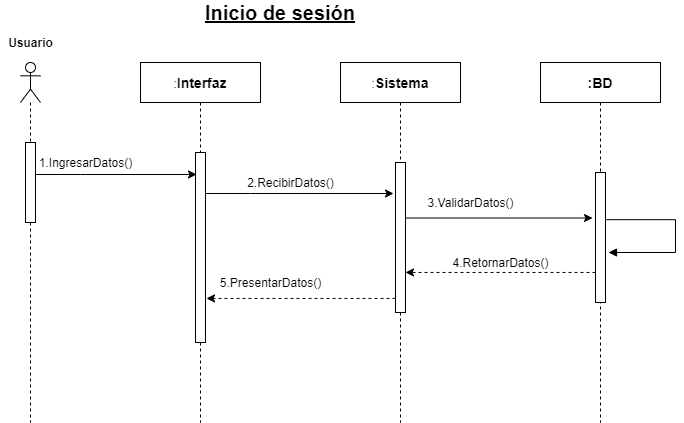

The diagram above was exported from draw.io. Its source (the exported page's mxGraphModel, read from the mxfile embedded in the PNG):
<mxGraphModel dx="842" dy="610" grid="1" gridSize="10" guides="1" tooltips="1" connect="1" arrows="1" fold="1" page="1" pageScale="1" pageWidth="827" pageHeight="1169" math="0" shadow="0">
  <root>
    <mxCell id="0" />
    <mxCell id="1" parent="0" />
    <mxCell id="2" value="&lt;b&gt;&lt;font style=&quot;font-size: 20px&quot;&gt;&lt;u&gt;Inicio de sesión&lt;/u&gt;&lt;/font&gt;&lt;/b&gt;" style="text;html=1;strokeColor=none;fillColor=none;align=center;verticalAlign=middle;whiteSpace=wrap;rounded=0;" vertex="1" parent="1">
      <mxGeometry x="280" y="20" width="200" height="20" as="geometry" />
    </mxCell>
    <mxCell id="9" value="" style="shape=umlLifeline;participant=umlActor;perimeter=lifelinePerimeter;whiteSpace=wrap;html=1;container=1;collapsible=0;recursiveResize=0;verticalAlign=top;spacingTop=36;outlineConnect=0;" vertex="1" parent="1">
      <mxGeometry x="120" y="80" width="20" height="360" as="geometry" />
    </mxCell>
    <mxCell id="13" value="" style="html=1;points=[];perimeter=orthogonalPerimeter;" vertex="1" parent="9">
      <mxGeometry x="5" y="80" width="10" height="80" as="geometry" />
    </mxCell>
    <mxCell id="10" value=":&lt;b&gt;&lt;font style=&quot;font-size: 14px&quot;&gt;Interfaz&lt;/font&gt;&lt;/b&gt;" style="shape=umlLifeline;perimeter=lifelinePerimeter;whiteSpace=wrap;html=1;container=1;collapsible=0;recursiveResize=0;outlineConnect=0;" vertex="1" parent="1">
      <mxGeometry x="240" y="80" width="120" height="360" as="geometry" />
    </mxCell>
    <mxCell id="14" value="" style="html=1;points=[];perimeter=orthogonalPerimeter;" vertex="1" parent="10">
      <mxGeometry x="55" y="90" width="10" height="190" as="geometry" />
    </mxCell>
    <mxCell id="11" value="&lt;b&gt;&lt;font style=&quot;font-size: 14px&quot;&gt;:BD&lt;/font&gt;&lt;/b&gt;" style="shape=umlLifeline;perimeter=lifelinePerimeter;whiteSpace=wrap;html=1;container=1;collapsible=0;recursiveResize=0;outlineConnect=0;" vertex="1" parent="1">
      <mxGeometry x="640" y="80" width="120" height="360" as="geometry" />
    </mxCell>
    <mxCell id="16" value="" style="html=1;points=[];perimeter=orthogonalPerimeter;" vertex="1" parent="11">
      <mxGeometry x="55" y="110" width="10" height="130" as="geometry" />
    </mxCell>
    <mxCell id="30" value="" style="edgeStyle=orthogonalEdgeStyle;html=1;align=left;spacingLeft=2;endArrow=block;rounded=0;exitX=1.1;exitY=0.363;exitDx=0;exitDy=0;exitPerimeter=0;" edge="1" parent="11" source="16">
      <mxGeometry relative="1" as="geometry">
        <mxPoint x="110" y="160" as="sourcePoint" />
        <Array as="points">
          <mxPoint x="135" y="157" />
          <mxPoint x="135" y="190" />
          <mxPoint x="68" y="190" />
        </Array>
        <mxPoint x="68" y="190" as="targetPoint" />
      </mxGeometry>
    </mxCell>
    <mxCell id="12" value=":&lt;font style=&quot;font-size: 14px&quot;&gt;&lt;b&gt;Sistema&lt;/b&gt;&lt;/font&gt;" style="shape=umlLifeline;perimeter=lifelinePerimeter;whiteSpace=wrap;html=1;container=1;collapsible=0;recursiveResize=0;outlineConnect=0;" vertex="1" parent="1">
      <mxGeometry x="440" y="80" width="120" height="360" as="geometry" />
    </mxCell>
    <mxCell id="15" value="" style="html=1;points=[];perimeter=orthogonalPerimeter;" vertex="1" parent="12">
      <mxGeometry x="55" y="100" width="10" height="150" as="geometry" />
    </mxCell>
    <mxCell id="19" value="1.IngresarDatos()" style="text;html=1;align=center;verticalAlign=middle;resizable=0;points=[];autosize=1;" vertex="1" parent="1">
      <mxGeometry x="130" y="170" width="110" height="20" as="geometry" />
    </mxCell>
    <mxCell id="22" style="edgeStyle=orthogonalEdgeStyle;rounded=0;orthogonalLoop=1;jettySize=auto;html=1;" edge="1" parent="1" source="13">
      <mxGeometry relative="1" as="geometry">
        <mxPoint x="296" y="192" as="targetPoint" />
        <Array as="points">
          <mxPoint x="180" y="192" />
          <mxPoint x="180" y="192" />
        </Array>
      </mxGeometry>
    </mxCell>
    <mxCell id="24" style="edgeStyle=orthogonalEdgeStyle;rounded=0;orthogonalLoop=1;jettySize=auto;html=1;" edge="1" parent="1" source="14">
      <mxGeometry relative="1" as="geometry">
        <mxPoint x="493" y="211" as="targetPoint" />
        <Array as="points">
          <mxPoint x="350" y="211" />
          <mxPoint x="350" y="211" />
        </Array>
      </mxGeometry>
    </mxCell>
    <mxCell id="25" value="2.RecibirDatos()" style="text;html=1;align=center;verticalAlign=middle;resizable=0;points=[];autosize=1;" vertex="1" parent="1">
      <mxGeometry x="340" y="190" width="100" height="20" as="geometry" />
    </mxCell>
    <mxCell id="26" style="rounded=0;orthogonalLoop=1;jettySize=auto;html=1;entryX=-0.3;entryY=0.35;entryDx=0;entryDy=0;entryPerimeter=0;" edge="1" parent="1" source="15" target="16">
      <mxGeometry relative="1" as="geometry" />
    </mxCell>
    <mxCell id="27" value="3.ValidarDatos()" style="text;html=1;align=center;verticalAlign=middle;resizable=0;points=[];autosize=1;" vertex="1" parent="1">
      <mxGeometry x="520" y="210" width="100" height="20" as="geometry" />
    </mxCell>
    <mxCell id="33" style="edgeStyle=none;rounded=0;orthogonalLoop=1;jettySize=auto;html=1;entryX=1;entryY=0.733;entryDx=0;entryDy=0;entryPerimeter=0;dashed=1;" edge="1" parent="1" source="16" target="15">
      <mxGeometry relative="1" as="geometry" />
    </mxCell>
    <mxCell id="34" value="4.RetornarDatos()" style="text;html=1;align=center;verticalAlign=middle;resizable=0;points=[];autosize=1;" vertex="1" parent="1">
      <mxGeometry x="545" y="270" width="110" height="20" as="geometry" />
    </mxCell>
    <mxCell id="35" style="edgeStyle=none;rounded=0;orthogonalLoop=1;jettySize=auto;html=1;entryX=1.1;entryY=0.768;entryDx=0;entryDy=0;entryPerimeter=0;dashed=1;" edge="1" parent="1" source="15" target="14">
      <mxGeometry relative="1" as="geometry" />
    </mxCell>
    <mxCell id="36" value="5.PresentarDatos()" style="text;html=1;align=center;verticalAlign=middle;resizable=0;points=[];autosize=1;" vertex="1" parent="1">
      <mxGeometry x="310" y="290" width="120" height="20" as="geometry" />
    </mxCell>
    <mxCell id="37" value="&lt;b&gt;Usuario&lt;/b&gt;" style="text;html=1;align=center;verticalAlign=middle;resizable=0;points=[];autosize=1;" vertex="1" parent="1">
      <mxGeometry x="100" y="50" width="60" height="20" as="geometry" />
    </mxCell>
  </root>
</mxGraphModel>